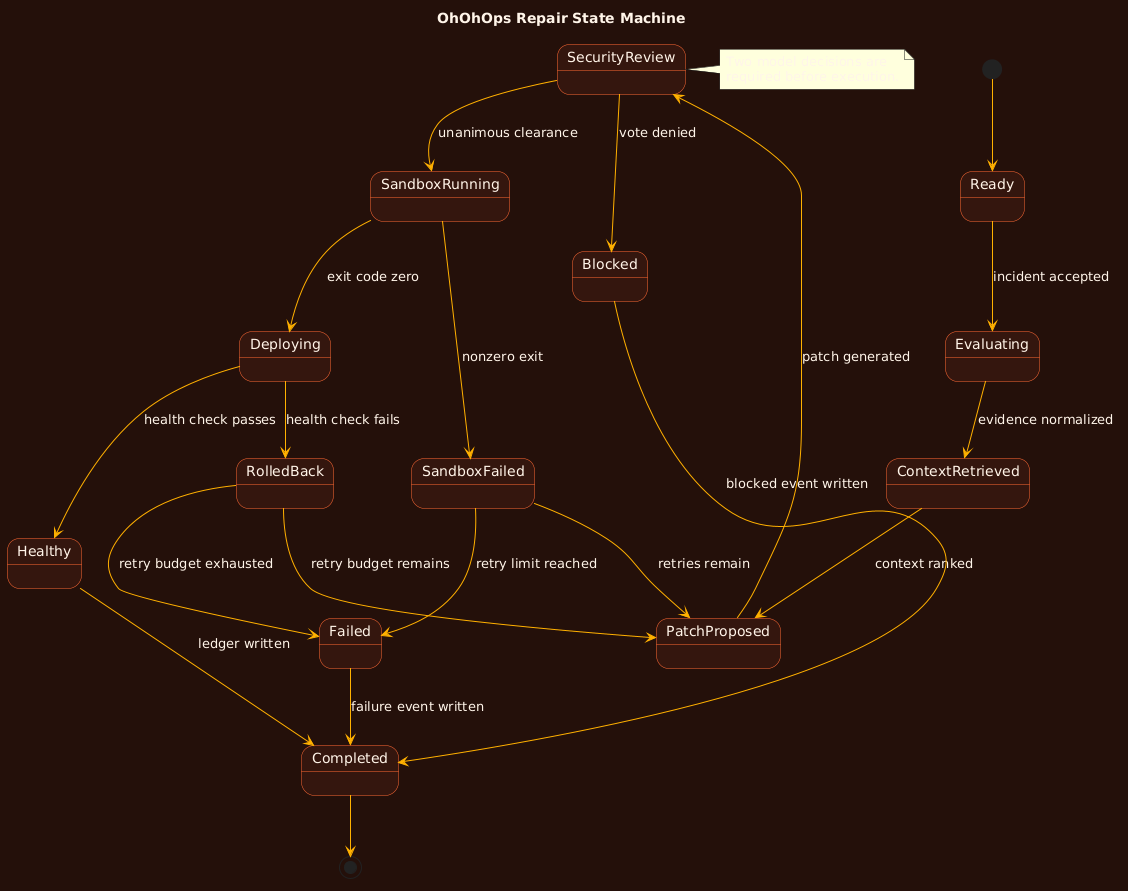

The diagram above was rendered by PlantUML. Its source (embedded in the PNG):
@startuml
title OhOhOps Repair State Machine
skinparam backgroundColor #24100B
skinparam defaultFontColor #FFF4E8
skinparam stateBackgroundColor #35160E
skinparam stateBorderColor #FF6B35
skinparam ArrowColor #FFB000

[*] --> Ready
Ready --> Evaluating : incident accepted
Evaluating --> ContextRetrieved : evidence normalized
ContextRetrieved --> PatchProposed : context ranked
PatchProposed --> SecurityReview : patch generated
SecurityReview --> Blocked : vote denied
SecurityReview --> SandboxRunning : unanimous clearance
SandboxRunning --> SandboxFailed : nonzero exit
SandboxRunning --> Deploying : exit code zero
SandboxFailed --> PatchProposed : retries remain
SandboxFailed --> Failed : retry limit reached
Deploying --> Healthy : health check passes
Deploying --> RolledBack : health check fails
RolledBack --> PatchProposed : retry budget remains
RolledBack --> Failed : retry budget exhausted
Healthy --> Completed : ledger written
Blocked --> Completed : blocked event written
Failed --> Completed : failure event written
Completed --> [*]

note right of SecurityReview
  Two model decisions are
  required before execution.
end note
@enduml